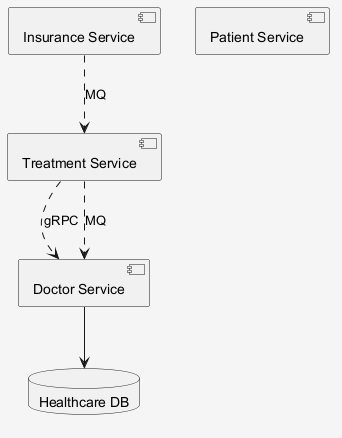

The diagram above was rendered by PlantUML. Its source (embedded in the PNG):
@startuml
skinparam shadowing false
skinparam backgroundColor #F5F5F5
component "Insurance Service" as C_InsuranceService
component "Treatment Service" as C_TreatmentService
component "Patient Service" as C_PatientService
component "Doctor Service" as C_DoctorService
database "Healthcare DB" as DB_healthcare
C_DoctorService --> DB_healthcare
C_TreatmentService ..> C_DoctorService : gRPC
C_TreatmentService ..> C_DoctorService : MQ
C_InsuranceService ..> C_TreatmentService : MQ
@enduml